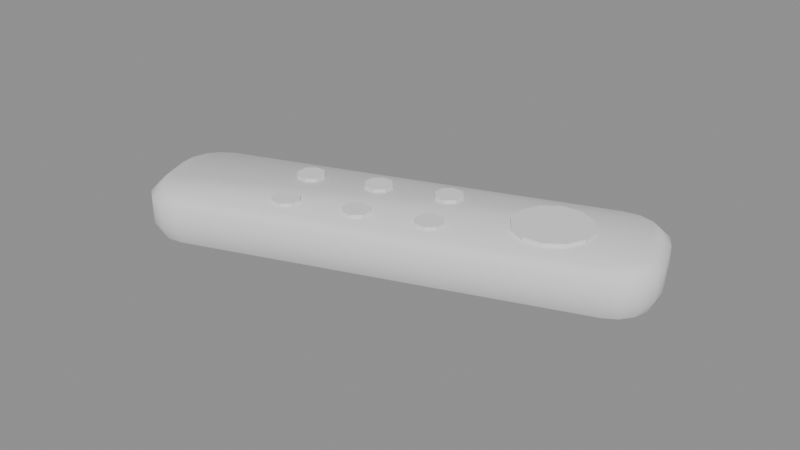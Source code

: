 # Source: remote.blend  (saved by Blender 4.5.87; exported with 4.5.12 LTS)
import bpy
from mathutils import Matrix  # noqa: F401  (used for matrix-valued properties, if any)

bpy.ops.wm.read_factory_settings(use_empty=True)
scene = bpy.context.scene
scene.name = 'Scene'

# ---- collections
col_a = bpy.data.collections.new('a'); scene.collection.children.link(col_a)

# ---- materials (node trees are filled in below, after node groups)
mat_greydark3 = bpy.data.materials.new('greyDark3')
mat_grey5 = bpy.data.materials.new('grey5')

# ---- material node trees

# ---- meshes
me_a_body = bpy.data.meshes.new('a_body')
me_a_body.from_pydata([(0.06536, 0.004633, 0.0), (0.06936, 0.007062, 0.0), (0.07213, 0.01084, 0.0), (0.07324, 0.01539, 0.0), (0.07253, 0.02001, 0.0), (0.06842, 0.03129, 0.0), (0.066, 0.03529, 0.0), (0.06222, 0.03806, 0.0), (0.05767, 0.03917, 0.0), (0.05304, 0.03846, 0.0), (-0.06536, -0.004633, 0.0), (-0.06936, -0.007062, 0.0), (-0.07213, -0.01084, 0.0), (-0.07324, -0.01539, 0.0), (-0.07253, -0.02001, 0.0), (-0.06842, -0.03129, 0.0), (-0.066, -0.03529, 0.0), (-0.06222, -0.03806, 0.0), (-0.05767, -0.03917, 0.0), (-0.05304, -0.03846, 0.0), (0.06604, 0.002753, 0.004), (0.07071, 0.005587, 0.004), (0.07394, 0.009992, 0.004), (0.07524, 0.0153, 0.004), (0.07441, 0.0207, 0.004), (0.0703, 0.03197, 0.004), (0.06747, 0.03664, 0.004), (0.06307, 0.03987, 0.004), (0.05776, 0.04117, 0.004), (0.05236, 0.04034, 0.004), (-0.06604, -0.002753, 0.004), (-0.07071, -0.005587, 0.004), (-0.07394, -0.009992, 0.004), (-0.07524, -0.0153, 0.004), (-0.07441, -0.0207, 0.004), (-0.0703, -0.03197, 0.004), (-0.06747, -0.03664, 0.004), (-0.06307, -0.03987, 0.004), (-0.05776, -0.04117, 0.004), (-0.05236, -0.04034, 0.004), (0.06604, 0.002753, 0.012), (0.07071, 0.005587, 0.012), (0.07394, 0.009992, 0.012), (0.07524, 0.0153, 0.012), (0.07441, 0.0207, 0.012), (0.0703, 0.03197, 0.012), (0.06747, 0.03664, 0.012), (0.06307, 0.03987, 0.012), (0.05776, 0.04117, 0.012), (0.05236, 0.04034, 0.012), (-0.06604, -0.002753, 0.012), (-0.07071, -0.005587, 0.012), (-0.07394, -0.009992, 0.012), (-0.07524, -0.0153, 0.012), (-0.07441, -0.0207, 0.012), (-0.0703, -0.03197, 0.012), (-0.06747, -0.03664, 0.012), (-0.06307, -0.03987, 0.012), (-0.05776, -0.04117, 0.012), (-0.05236, -0.04034, 0.012), (0.06408, 0.00523, 0.015), (0.06808, 0.007659, 0.015), (0.07085, 0.01144, 0.015), (0.07196, 0.01598, 0.015), (0.07125, 0.02061, 0.015), (0.06783, 0.03001, 0.015), (0.0654, 0.03401, 0.015), (0.06162, 0.03678, 0.015), (0.05707, 0.03789, 0.015), (0.05245, 0.03718, 0.015), (-0.06408, -0.00523, 0.015), (-0.06808, -0.007659, 0.015), (-0.07085, -0.01144, 0.015), (-0.07196, -0.01598, 0.015), (-0.07125, -0.02061, 0.015), (-0.06783, -0.03001, 0.015), (-0.0654, -0.03401, 0.015), (-0.06162, -0.03678, 0.015), (-0.05707, -0.03789, 0.015), (-0.05245, -0.03718, 0.015)], [], [(0, 1, 21, 20), (1, 2, 22, 21), (2, 3, 23, 22), (3, 4, 24, 23), (4, 5, 25, 24), (5, 6, 26, 25), (6, 7, 27, 26), (7, 8, 28, 27), (8, 9, 29, 28), (9, 10, 30, 29), (10, 11, 31, 30), (11, 12, 32, 31), (12, 13, 33, 32), (13, 14, 34, 33), (14, 15, 35, 34), (15, 16, 36, 35), (16, 17, 37, 36), (17, 18, 38, 37), (18, 19, 39, 38), (19, 0, 20, 39), (20, 21, 41, 40), (21, 22, 42, 41), (22, 23, 43, 42), (23, 24, 44, 43), (24, 25, 45, 44), (25, 26, 46, 45), (26, 27, 47, 46), (27, 28, 48, 47), (28, 29, 49, 48), (29, 30, 50, 49), (30, 31, 51, 50), (31, 32, 52, 51), (32, 33, 53, 52), (33, 34, 54, 53), (34, 35, 55, 54), (35, 36, 56, 55), (36, 37, 57, 56), (37, 38, 58, 57), (38, 39, 59, 58), (39, 20, 40, 59), (40, 41, 61, 60), (41, 42, 62, 61), (42, 43, 63, 62), (43, 44, 64, 63), (44, 45, 65, 64), (45, 46, 66, 65), (46, 47, 67, 66), (47, 48, 68, 67), (48, 49, 69, 68), (49, 50, 70, 69), (50, 51, 71, 70), (51, 52, 72, 71), (52, 53, 73, 72), (53, 54, 74, 73), (54, 55, 75, 74), (55, 56, 76, 75), (56, 57, 77, 76), (57, 58, 78, 77), (58, 59, 79, 78), (59, 40, 60, 79), (19, 18, 17, 16, 15, 14, 13, 12, 11, 10, 9, 8, 7, 6, 5, 4, 3, 2, 1, 0), (60, 61, 62, 63, 64, 65, 66, 67, 68, 69, 70, 71, 72, 73, 74, 75, 76, 77, 78, 79)])
me_a_body.polygons.foreach_set('use_smooth', [True] * 62)
_k = set([(0, 1), (0, 19), (1, 2), (2, 3), (3, 4), (4, 5), (5, 6), (6, 7), (7, 8), (8, 9), (9, 10), (10, 11), (11, 12), (12, 13), (13, 14), (14, 15), (15, 16), (16, 17), (17, 18), (18, 19)])
me_a_body.attributes.new('sharp_edge', 'BOOLEAN', 'EDGE').data.foreach_set('value', [ (min(e.vertices), max(e.vertices)) in _k for e in me_a_body.edges])
_uv = me_a_body.uv_layers.new(name='UVMap')
_uv.uv.foreach_set('vector', [0.5186, 0.07169, 0.5176, 0.04169, 0.5449, 0.03781, 0.546, 0.07281, 0.5176, 0.04169, 0.515, 0.01477, 0.5418, 0.006396, 0.5449, 0.03781, 0.6998, 0.1993, 0.7025, 0.1767, 0.7297, 0.1825, 0.7266, 0.209, 0.7025, 0.1767, 0.7034, 0.1481, 0.7308, 0.1493, 0.7297, 0.1825, 0.7034, 0.1481, 0.7034, 0.07169, 0.7308, 0.07281, 0.7308, 0.1493, 0.7034, 0.07169, 0.7025, 0.04169, 0.7297, 0.03781, 0.7308, 0.07281, 0.7025, 0.04169, 0.6998, 0.01477, 0.7266, 0.006396, 0.7297, 0.03781, 0.6074, 0.9256, 0.61, 0.9029, 0.6373, 0.9088, 0.6342, 0.9352, 0.61, 0.9029, 0.611, 0.8744, 0.6384, 0.8755, 0.6373, 0.9088, 0.611, 0.8744, 0.611, 0.07169, 0.6384, 0.07281, 0.6384, 0.8755, 0.611, 0.07169, 0.61, 0.04169, 0.6373, 0.03781, 0.6384, 0.07281, 0.61, 0.04169, 0.6074, 0.01477, 0.6342, 0.006396, 0.6373, 0.03781, 0.6998, 0.4137, 0.7025, 0.391, 0.7297, 0.3968, 0.7266, 0.4233, 0.7025, 0.391, 0.7034, 0.3625, 0.7308, 0.3636, 0.7297, 0.3968, 0.7034, 0.3625, 0.7034, 0.286, 0.7308, 0.2871, 0.7308, 0.3636, 0.7034, 0.286, 0.7025, 0.256, 0.7297, 0.2521, 0.7308, 0.2871, 0.7025, 0.256, 0.6998, 0.2291, 0.7266, 0.2207, 0.7297, 0.2521, 0.515, 0.9256, 0.5176, 0.9029, 0.5449, 0.9088, 0.5418, 0.9352, 0.5176, 0.9029, 0.5186, 0.8744, 0.546, 0.8755, 0.5449, 0.9088, 0.5186, 0.8744, 0.5186, 0.07169, 0.546, 0.07281, 0.546, 0.8755, 0.546, 0.07281, 0.5449, 0.03781, 0.5956, 0.03677, 0.5967, 0.07177, 0.5449, 0.03781, 0.5418, 0.006396, 0.5926, 0.005356, 0.5956, 0.03677, 0.7266, 0.209, 0.7297, 0.1825, 0.7805, 0.1815, 0.7774, 0.2079, 0.7297, 0.1825, 0.7308, 0.1493, 0.7815, 0.1482, 0.7805, 0.1815, 0.7308, 0.1493, 0.7308, 0.07281, 0.7815, 0.07177, 0.7815, 0.1482, 0.7308, 0.07281, 0.7297, 0.03781, 0.7805, 0.03677, 0.7815, 0.07177, 0.7297, 0.03781, 0.7266, 0.006396, 0.7774, 0.005356, 0.7805, 0.03677, 0.6342, 0.9352, 0.6373, 0.9088, 0.688, 0.9077, 0.685, 0.9342, 0.6373, 0.9088, 0.6384, 0.8755, 0.6891, 0.8745, 0.688, 0.9077, 0.6384, 0.8755, 0.6384, 0.07281, 0.6891, 0.07177, 0.6891, 0.8745, 0.6384, 0.07281, 0.6373, 0.03781, 0.688, 0.03677, 0.6891, 0.07177, 0.6373, 0.03781, 0.6342, 0.006396, 0.685, 0.005356, 0.688, 0.03677, 0.7266, 0.4233, 0.7297, 0.3968, 0.7805, 0.3958, 0.7774, 0.4223, 0.7297, 0.3968, 0.7308, 0.3636, 0.7815, 0.3625, 0.7805, 0.3958, 0.7308, 0.3636, 0.7308, 0.2871, 0.7815, 0.2861, 0.7815, 0.3625, 0.7308, 0.2871, 0.7297, 0.2521, 0.7805, 0.2511, 0.7815, 0.2861, 0.7297, 0.2521, 0.7266, 0.2207, 0.7774, 0.2197, 0.7805, 0.2511, 0.5418, 0.9352, 0.5449, 0.9088, 0.5956, 0.9077, 0.5926, 0.9342, 0.5449, 0.9088, 0.546, 0.8755, 0.5967, 0.8745, 0.5956, 0.9077, 0.546, 0.8755, 0.546, 0.07281, 0.5967, 0.07177, 0.5967, 0.8745, 0.2623, 0.9047, 0.2555, 0.9391, 0.2372, 0.9278, 0.243, 0.8983, 0.2555, 0.9391, 0.236, 0.9683, 0.2205, 0.9528, 0.2372, 0.9278, 0.236, 0.9683, 0.2068, 0.9878, 0.1955, 0.9695, 0.2205, 0.9528, 0.2068, 0.9878, 0.1724, 0.9946, 0.166, 0.9754, 0.1955, 0.9695, 0.1724, 0.9946, 0.09529, 0.9946, 0.1017, 0.9754, 0.166, 0.9754, 0.09529, 0.9946, 0.06087, 0.9878, 0.07222, 0.9695, 0.1017, 0.9754, 0.06087, 0.9878, 0.0317, 0.9683, 0.04721, 0.9528, 0.07222, 0.9695, 0.0317, 0.9683, 0.0122, 0.9391, 0.0305, 0.9278, 0.04721, 0.9528, 0.0122, 0.9391, 0.005356, 0.9047, 0.02463, 0.8983, 0.0305, 0.9278, 0.005356, 0.9047, 0.005356, 0.09529, 0.02463, 0.1017, 0.02463, 0.8983, 0.005356, 0.09529, 0.0122, 0.06087, 0.0305, 0.07222, 0.02463, 0.1017, 0.0122, 0.06087, 0.0317, 0.0317, 0.04721, 0.04721, 0.0305, 0.07222, 0.0317, 0.0317, 0.06087, 0.0122, 0.07222, 0.0305, 0.04721, 0.04721, 0.06087, 0.0122, 0.09529, 0.005356, 0.1017, 0.02463, 0.07222, 0.0305, 0.09529, 0.005356, 0.1724, 0.005356, 0.166, 0.02463, 0.1017, 0.02463, 0.1724, 0.005356, 0.2068, 0.0122, 0.1955, 0.0305, 0.166, 0.02463, 0.2068, 0.0122, 0.236, 0.0317, 0.2205, 0.04721, 0.1955, 0.0305, 0.236, 0.0317, 0.2555, 0.06087, 0.2372, 0.07222, 0.2205, 0.04721, 0.2555, 0.06087, 0.2623, 0.09529, 0.243, 0.1017, 0.2372, 0.07222, 0.2623, 0.09529, 0.2623, 0.9047, 0.243, 0.8983, 0.243, 0.1017, 0.273, 0.08244, 0.2789, 0.05294, 0.2956, 0.02793, 0.3206, 0.01122, 0.3501, 0.005356, 0.4272, 0.005356, 0.4567, 0.01122, 0.4817, 0.02793, 0.4984, 0.05294, 0.5043, 0.08244, 0.5043, 0.8919, 0.4984, 0.9214, 0.4817, 0.9464, 0.4567, 0.9631, 0.4272, 0.9689, 0.3501, 0.9689, 0.3206, 0.9631, 0.2956, 0.9464, 0.2789, 0.9214, 0.273, 0.8919, 0.243, 0.8983, 0.2372, 0.9278, 0.2205, 0.9528, 0.1955, 0.9695, 0.166, 0.9754, 0.1017, 0.9754, 0.07222, 0.9695, 0.04721, 0.9528, 0.0305, 0.9278, 0.02463, 0.8983, 0.02463, 0.1017, 0.0305, 0.07222, 0.04721, 0.04721, 0.07222, 0.0305, 0.1017, 0.02463, 0.166, 0.02463, 0.1955, 0.0305, 0.2205, 0.04721, 0.2372, 0.07222, 0.243, 0.1017])
me_a_body.materials.append(mat_greydark3)
me_a_body.update()
me_a_buttons = bpy.data.meshes.new('a_buttons')
me_a_buttons.from_pydata([(0.05356, 0.0195, 0.015), (0.05356, 0.0195, 0.0162), (0.0541, 0.01331, 0.015), (0.0541, 0.01331, 0.0162), (0.05148, 0.007677, 0.015), (0.05148, 0.007677, 0.0162), (0.04639, 0.004115, 0.015), (0.04639, 0.004115, 0.0162), (0.0402, 0.003573, 0.015), (0.0402, 0.003573, 0.0162), (0.03457, 0.006198, 0.015), (0.03457, 0.006198, 0.0162), (0.03101, 0.01129, 0.015), (0.03101, 0.01129, 0.0162), (0.03047, 0.01747, 0.015), (0.03047, 0.01747, 0.0162), (0.03309, 0.0231, 0.015), (0.03309, 0.0231, 0.0162), (0.03818, 0.02667, 0.015), (0.03818, 0.02667, 0.0162), (0.04437, 0.02721, 0.015), (0.04437, 0.02721, 0.0162), (0.05, 0.02458, 0.015), (0.05, 0.02458, 0.0162), (0.01243, 0.0141, 0.015), (0.01243, 0.0141, 0.016), (0.01228, 0.01066, 0.015), (0.01228, 0.01066, 0.016), (0.009737, 0.008333, 0.015), (0.009737, 0.008333, 0.016), (0.006296, 0.008483, 0.015), (0.006296, 0.008483, 0.016), (0.00397, 0.01102, 0.015), (0.00397, 0.01102, 0.016), (0.00412, 0.01446, 0.015), (0.00412, 0.01446, 0.016), (0.006659, 0.01679, 0.015), (0.006659, 0.01679, 0.016), (0.0101, 0.01664, 0.015), (0.0101, 0.01664, 0.016), (0.01858, -0.002814, 0.015), (0.01858, -0.002814, 0.016), (0.01843, -0.006255, 0.015), (0.01843, -0.006255, 0.016), (0.01589, -0.008582, 0.015), (0.01589, -0.008582, 0.016), (0.01245, -0.008431, 0.015), (0.01245, -0.008431, 0.016), (0.01013, -0.005892, 0.015), (0.01013, -0.005892, 0.016), (0.01028, -0.002451, 0.015), (0.01028, -0.002451, 0.016), (0.01282, -0.0001244, 0.015), (0.01282, -0.0001244, 0.016), (0.01626, -0.0002746, 0.015), (0.01626, -0.0002746, 0.016), (-0.008246, 0.006576, 0.015), (-0.008246, 0.006576, 0.016), (-0.008397, 0.003135, 0.015), (-0.008397, 0.003135, 0.016), (-0.01094, 0.0008084, 0.015), (-0.01094, 0.0008084, 0.016), (-0.01438, 0.0009586, 0.015), (-0.01438, 0.0009586, 0.016), (-0.0167, 0.003498, 0.015), (-0.0167, 0.003498, 0.016), (-0.01655, 0.006939, 0.015), (-0.01655, 0.006939, 0.016), (-0.01401, 0.009266, 0.015), (-0.01401, 0.009266, 0.016), (-0.01057, 0.009115, 0.015), (-0.01057, 0.009115, 0.016), (-0.00209, -0.01034, 0.015), (-0.00209, -0.01034, 0.016), (-0.00224, -0.01378, 0.015), (-0.00224, -0.01378, 0.016), (-0.00478, -0.01611, 0.015), (-0.00478, -0.01611, 0.016), (-0.008221, -0.01596, 0.015), (-0.008221, -0.01596, 0.016), (-0.01055, -0.01342, 0.015), (-0.01055, -0.01342, 0.016), (-0.0104, -0.009976, 0.015), (-0.0104, -0.009976, 0.016), (-0.007858, -0.007649, 0.015), (-0.007858, -0.007649, 0.016), (-0.004417, -0.007799, 0.015), (-0.004417, -0.007799, 0.016), (-0.02892, -0.0009483, 0.015), (-0.02892, -0.0009483, 0.016), (-0.02907, -0.004389, 0.015), (-0.02907, -0.004389, 0.016), (-0.03161, -0.006716, 0.015), (-0.03161, -0.006716, 0.016), (-0.03505, -0.006566, 0.015), (-0.03505, -0.006566, 0.016), (-0.03738, -0.004027, 0.015), (-0.03738, -0.004027, 0.016), (-0.03723, -0.0005856, 0.015), (-0.03723, -0.0005856, 0.016), (-0.03469, 0.001741, 0.015), (-0.03469, 0.001741, 0.016), (-0.03125, 0.001591, 0.015), (-0.03125, 0.001591, 0.016), (-0.02276, -0.01786, 0.015), (-0.02276, -0.01786, 0.016), (-0.02291, -0.0213, 0.015), (-0.02291, -0.0213, 0.016), (-0.02545, -0.02363, 0.015), (-0.02545, -0.02363, 0.016), (-0.02889, -0.02348, 0.015), (-0.02889, -0.02348, 0.016), (-0.03122, -0.02094, 0.015), (-0.03122, -0.02094, 0.016), (-0.03107, -0.0175, 0.015), (-0.03107, -0.0175, 0.016), (-0.02853, -0.01517, 0.015), (-0.02853, -0.01517, 0.016), (-0.02509, -0.01532, 0.015), (-0.02509, -0.01532, 0.016)], [], [(64, 65, 67, 66), (0, 1, 3, 2), (74, 75, 77, 76), (80, 81, 83, 82), (2, 3, 5, 4), (72, 73, 75, 74), (28, 29, 31, 30), (4, 5, 7, 6), (33, 31, 29, 27, 25, 39, 37, 35), (58, 59, 61, 60), (6, 7, 9, 8), (34, 35, 37, 36), (46, 47, 49, 48), (8, 9, 11, 10), (78, 79, 81, 80), (26, 27, 29, 28), (10, 11, 13, 12), (44, 45, 47, 46), (42, 43, 45, 44), (12, 13, 15, 14), (32, 33, 35, 34), (48, 49, 51, 50), (14, 15, 17, 16), (40, 41, 43, 42), (24, 25, 27, 26), (16, 17, 19, 18), (110, 111, 113, 112), (62, 63, 65, 64), (18, 19, 21, 20), (3, 1, 23, 21, 19, 17, 15, 13, 11, 9, 7, 5), (56, 57, 59, 58), (20, 21, 23, 22), (36, 37, 39, 38), (30, 31, 33, 32), (22, 23, 1, 0), (0, 2, 4, 6, 8, 10, 12, 14, 16, 18, 20, 22), (38, 39, 25, 24), (38, 24, 26, 28, 30, 32, 34, 36), (60, 61, 63, 62), (50, 51, 53, 52), (47, 45, 43, 41, 55, 53, 51, 49), (52, 53, 55, 54), (104, 105, 107, 106), (54, 55, 41, 40), (48, 50, 52, 54, 40, 42, 44, 46), (76, 77, 79, 78), (66, 67, 69, 68), (61, 59, 57, 71, 69, 67, 65, 63), (68, 69, 71, 70), (88, 89, 91, 90), (94, 95, 97, 96), (70, 71, 57, 56), (62, 64, 66, 68, 70, 56, 58, 60), (92, 93, 95, 94), (82, 83, 85, 84), (74, 76, 78, 80, 82, 84, 86, 72), (84, 85, 87, 86), (90, 91, 93, 92), (96, 97, 99, 98), (86, 87, 73, 72), (81, 79, 77, 75, 73, 87, 85, 83), (108, 109, 111, 110), (98, 99, 101, 100), (94, 96, 98, 100, 102, 88, 90, 92), (100, 101, 103, 102), (106, 107, 109, 108), (112, 113, 115, 114), (102, 103, 89, 88), (97, 95, 93, 91, 89, 103, 101, 99), (114, 115, 117, 116), (112, 114, 116, 118, 104, 106, 108, 110), (116, 117, 119, 118), (118, 119, 105, 104), (113, 111, 109, 107, 105, 119, 117, 115)])
_k = set([(0, 1), (0, 2), (0, 22), (1, 3), (1, 23), (2, 3), (2, 4), (3, 5), (4, 5), (4, 6), (5, 7), (6, 7), (6, 8), (7, 9), (8, 9), (8, 10), (9, 11), (10, 11), (10, 12), (11, 13), (12, 13), (12, 14), (13, 15), (14, 15), (14, 16), (15, 17), (16, 17), (16, 18), (17, 19), (18, 19), (18, 20), (19, 21), (20, 21), (20, 22), (21, 23), (22, 23), (24, 25), (24, 26), (24, 38), (25, 27), (25, 39), (26, 27), (26, 28), (27, 29), (28, 29), (28, 30), (29, 31), (30, 31), (30, 32), (31, 33), (32, 33), (32, 34), (33, 35), (34, 35), (34, 36), (35, 37), (36, 37), (36, 38), (37, 39), (38, 39), (40, 41), (40, 42), (40, 54), (41, 43), (41, 55), (42, 43), (42, 44), (43, 45), (44, 45), (44, 46), (45, 47), (46, 47), (46, 48), (47, 49), (48, 49), (48, 50), (49, 51), (50, 51), (50, 52), (51, 53), (52, 53), (52, 54), (53, 55), (54, 55), (56, 57), (56, 58), (56, 70), (57, 59), (57, 71), (58, 59), (58, 60), (59, 61), (60, 61), (60, 62), (61, 63), (62, 63), (62, 64), (63, 65), (64, 65), (64, 66), (65, 67), (66, 67), (66, 68), (67, 69), (68, 69), (68, 70), (69, 71), (70, 71), (72, 73), (72, 74), (72, 86), (73, 75), (73, 87), (74, 75), (74, 76), (75, 77), (76, 77), (76, 78), (77, 79), (78, 79), (78, 80), (79, 81), (80, 81), (80, 82), (81, 83), (82, 83), (82, 84), (83, 85), (84, 85), (84, 86), (85, 87), (86, 87), (88, 89), (88, 90), (88, 102), (89, 91), (89, 103), (90, 91), (90, 92), (91, 93), (92, 93), (92, 94), (93, 95), (94, 95), (94, 96), (95, 97), (96, 97), (96, 98), (97, 99), (98, 99), (98, 100), (99, 101), (100, 101), (100, 102), (101, 103), (102, 103), (104, 105), (104, 106), (104, 118), (105, 107), (105, 119), (106, 107), (106, 108), (107, 109), (108, 109), (108, 110), (109, 111), (110, 111), (110, 112), (111, 113), (112, 113), (112, 114), (113, 115), (114, 115), (114, 116), (115, 117), (116, 117), (116, 118), (117, 119), (118, 119)])
me_a_buttons.attributes.new('sharp_edge', 'BOOLEAN', 'EDGE').data.foreach_set('value', [ (min(e.vertices), max(e.vertices)) in _k for e in me_a_buttons.edges])
_uv = me_a_buttons.uv_layers.new(name='UVMap')
_uv.uv.foreach_set('vector', [0.4503, 0.964, 0.4331, 0.964, 0.4331, 0.9093, 0.4503, 0.9093, 0.919, 0.6384, 0.8983, 0.6384, 0.8983, 0.533, 0.919, 0.533, 0.571, 0.8978, 0.5538, 0.8978, 0.5538, 0.8546, 0.571, 0.8546, 0.9121, 0.8573, 0.8949, 0.8573, 0.8949, 0.8026, 0.9121, 0.8026, 0.919, 0.533, 0.8983, 0.533, 0.8983, 0.4331, 0.919, 0.4331, 0.571, 0.957, 0.5538, 0.957, 0.5538, 0.8978, 0.571, 0.8978, 0.9523, 0.9827, 0.9351, 0.9827, 0.9351, 0.9235, 0.9523, 0.9235, 0.07806, 0.7886, 0.05743, 0.7886, 0.05743, 0.706, 0.07806, 0.706, 0.309, 0.5991, 0.3682, 0.5991, 0.41, 0.6409, 0.41, 0.7001, 0.3682, 0.742, 0.309, 0.742, 0.2671, 0.7001, 0.2671, 0.6409, 0.9121, 0.9235, 0.8949, 0.9235, 0.8949, 0.8803, 0.9121, 0.8803, 0.07806, 0.706, 0.05743, 0.706, 0.05743, 0.6007, 0.07806, 0.6007, 0.03438, 0.8026, 0.01719, 0.8026, 0.01719, 0.7479, 0.03438, 0.7479, 0.6917, 0.8978, 0.6745, 0.8978, 0.6745, 0.8546, 0.6917, 0.8546, 0.07806, 0.6007, 0.05743, 0.6007, 0.05743, 0.5008, 0.07806, 0.5008, 0.6515, 0.8978, 0.6343, 0.8978, 0.6343, 0.8546, 0.6515, 0.8546, 0.8316, 0.8978, 0.8144, 0.8978, 0.8144, 0.8546, 0.8316, 0.8546, 0.07806, 0.5008, 0.05743, 0.5008, 0.05743, 0.4331, 0.07806, 0.4331, 0.6917, 0.957, 0.6745, 0.957, 0.6745, 0.8978, 0.6917, 0.8978, 0.7914, 0.8978, 0.7742, 0.8978, 0.7742, 0.8546, 0.7914, 0.8546, 0.03438, 0.7248, 0.01375, 0.7248, 0.01375, 0.6323, 0.03438, 0.6323, 0.03438, 0.8573, 0.01719, 0.8573, 0.01719, 0.8026, 0.03438, 0.8026, 0.4905, 0.964, 0.4733, 0.964, 0.4733, 0.9093, 0.4905, 0.9093, 0.03438, 0.6323, 0.01375, 0.6323, 0.01375, 0.5256, 0.03438, 0.5256, 0.7914, 0.957, 0.7742, 0.957, 0.7742, 0.8978, 0.7914, 0.8978, 0.8316, 0.957, 0.8144, 0.957, 0.8144, 0.8978, 0.8316, 0.8978, 0.03438, 0.5256, 0.01375, 0.5256, 0.01375, 0.4331, 0.03438, 0.4331, 0.9885, 0.0547, 0.9713, 0.0547, 0.9713, 0.01153, 0.9885, 0.01153, 0.6112, 0.8978, 0.594, 0.8978, 0.594, 0.8546, 0.6112, 0.8546, 0.8753, 0.7248, 0.8546, 0.7248, 0.8546, 0.6323, 0.8753, 0.6323, 0.06492, 0.3566, 0.01153, 0.2642, 0.01153, 0.1574, 0.06492, 0.06492, 0.1574, 0.01153, 0.2642, 0.01153, 0.3566, 0.06492, 0.41, 0.1574, 0.41, 0.2642, 0.3566, 0.3566, 0.2642, 0.41, 0.1574, 0.41, 0.9121, 0.9827, 0.8949, 0.9827, 0.8949, 0.9235, 0.9121, 0.9235, 0.8753, 0.6323, 0.8546, 0.6323, 0.8546, 0.5256, 0.8753, 0.5256, 0.9592, 0.5425, 0.942, 0.5425, 0.942, 0.4878, 0.9592, 0.4878, 0.9523, 0.9235, 0.9351, 0.9235, 0.9351, 0.8803, 0.9523, 0.8803, 0.8753, 0.5256, 0.8546, 0.5256, 0.8546, 0.4331, 0.8753, 0.4331, 0.4331, 0.6857, 0.4331, 0.5789, 0.4865, 0.4865, 0.5789, 0.4331, 0.6857, 0.4331, 0.7782, 0.4865, 0.8316, 0.5789, 0.8316, 0.6857, 0.7782, 0.7782, 0.6857, 0.8316, 0.5789, 0.8316, 0.4865, 0.7782, 0.9592, 0.4878, 0.942, 0.4878, 0.942, 0.4331, 0.9592, 0.4331, 0.244, 0.7001, 0.2022, 0.742, 0.143, 0.742, 0.1011, 0.7001, 0.1011, 0.6409, 0.143, 0.5991, 0.2022, 0.5991, 0.244, 0.6409, 0.6112, 0.957, 0.594, 0.957, 0.594, 0.8978, 0.6112, 0.8978, 0.4905, 0.9093, 0.4733, 0.9093, 0.4733, 0.8546, 0.4905, 0.8546, 0.7001, 0.01153, 0.742, 0.05339, 0.742, 0.1126, 0.7001, 0.1545, 0.6409, 0.1545, 0.5991, 0.1126, 0.5991, 0.05339, 0.6409, 0.01153, 0.8718, 0.8573, 0.8546, 0.8573, 0.8546, 0.8026, 0.8718, 0.8026, 0.8718, 0.9827, 0.8546, 0.9827, 0.8546, 0.9235, 0.8718, 0.9235, 0.8718, 0.8026, 0.8546, 0.8026, 0.8546, 0.7479, 0.8718, 0.7479, 0.6409, 0.1775, 0.7001, 0.1775, 0.742, 0.2194, 0.742, 0.2786, 0.7001, 0.3204, 0.6409, 0.3204, 0.5991, 0.2786, 0.5991, 0.2194, 0.6515, 0.957, 0.6343, 0.957, 0.6343, 0.8978, 0.6515, 0.8978, 0.4503, 0.9093, 0.4331, 0.9093, 0.4331, 0.8546, 0.4503, 0.8546, 0.5342, 0.1545, 0.4749, 0.1545, 0.4331, 0.1126, 0.4331, 0.05339, 0.4749, 0.01153, 0.5342, 0.01153, 0.576, 0.05339, 0.576, 0.1126, 0.07806, 0.9211, 0.06087, 0.9211, 0.06087, 0.8664, 0.07806, 0.8664, 0.7511, 0.957, 0.7339, 0.957, 0.7339, 0.8978, 0.7511, 0.8978, 0.03438, 0.9235, 0.01719, 0.9235, 0.01719, 0.8803, 0.03438, 0.8803, 0.07806, 0.8664, 0.06087, 0.8664, 0.06087, 0.8117, 0.07806, 0.8117, 0.309, 0.7651, 0.3682, 0.7651, 0.41, 0.8069, 0.41, 0.8661, 0.3682, 0.908, 0.309, 0.908, 0.2671, 0.8661, 0.2671, 0.8069, 0.03438, 0.9827, 0.01719, 0.9827, 0.01719, 0.9235, 0.03438, 0.9235, 0.9121, 0.8026, 0.8949, 0.8026, 0.8949, 0.7479, 0.9121, 0.7479, 0.4331, 0.309, 0.4749, 0.2671, 0.5342, 0.2671, 0.576, 0.309, 0.576, 0.3682, 0.5342, 0.41, 0.4749, 0.41, 0.4331, 0.3682, 0.5308, 0.964, 0.5136, 0.964, 0.5136, 0.9093, 0.5308, 0.9093, 0.7511, 0.8978, 0.7339, 0.8978, 0.7339, 0.8546, 0.7511, 0.8546, 0.9482, 0.2869, 0.931, 0.2869, 0.931, 0.2322, 0.9482, 0.2322, 0.5308, 0.9093, 0.5136, 0.9093, 0.5136, 0.8546, 0.5308, 0.8546, 0.8661, 0.01153, 0.908, 0.05339, 0.908, 0.1126, 0.8661, 0.1545, 0.8069, 0.1545, 0.7651, 0.1126, 0.7651, 0.05339, 0.8069, 0.01153, 0.9885, 0.1139, 0.9713, 0.1139, 0.9713, 0.0547, 0.9885, 0.0547, 0.9482, 0.2322, 0.931, 0.2322, 0.931, 0.1775, 0.9482, 0.1775, 0.309, 0.4331, 0.3682, 0.4331, 0.41, 0.4749, 0.41, 0.5342, 0.3682, 0.576, 0.309, 0.576, 0.2671, 0.5342, 0.2671, 0.4749, 0.9482, 0.1209, 0.931, 0.1209, 0.931, 0.06622, 0.9482, 0.06622, 0.8718, 0.9235, 0.8546, 0.9235, 0.8546, 0.8803, 0.8718, 0.8803, 0.9523, 0.8573, 0.9351, 0.8573, 0.9351, 0.8026, 0.9523, 0.8026, 0.9482, 0.06622, 0.931, 0.06622, 0.931, 0.01153, 0.9482, 0.01153, 0.7651, 0.2194, 0.8069, 0.1775, 0.8661, 0.1775, 0.908, 0.2194, 0.908, 0.2786, 0.8661, 0.3204, 0.8069, 0.3204, 0.7651, 0.2786, 0.9523, 0.8026, 0.9351, 0.8026, 0.9351, 0.7479, 0.9523, 0.7479, 0.1011, 0.8069, 0.143, 0.7651, 0.2022, 0.7651, 0.244, 0.8069, 0.244, 0.8661, 0.2022, 0.908, 0.143, 0.908, 0.1011, 0.8661, 0.9592, 0.6749, 0.942, 0.6749, 0.942, 0.6202, 0.9592, 0.6202, 0.9592, 0.6202, 0.942, 0.6202, 0.942, 0.5655, 0.9592, 0.5655, 0.2022, 0.4331, 0.244, 0.4749, 0.244, 0.5342, 0.2022, 0.576, 0.143, 0.576, 0.1011, 0.5342, 0.1011, 0.4749, 0.143, 0.4331])
me_a_buttons.materials.append(mat_grey5)
me_a_buttons.update()

# ---- objects
ob_a_body = bpy.data.objects.new('a_body', me_a_body)
ob_a_buttons = bpy.data.objects.new('a_buttons', me_a_buttons)

# ---- transforms, parenting, visibility, modifiers, constraints
ob_a_body.location = (0.0, 0.0, 0.0)
ob_a_buttons.location = (0.0, 0.0, 0.0)

# ---- collection membership
col_a.objects.link(ob_a_body)
col_a.objects.link(ob_a_buttons)

# ---- scene / render settings (as saved in the file)
scene.frame_start = 1; scene.frame_end = 250; scene.frame_set(1)
scene.render.engine = 'BLENDER_EEVEE_NEXT'
bpy.context.view_layer.update()

# ---- added for rendering (the .blend has no active camera and no usable light): camera, sun + grey world if the file has none
cam_auto = bpy.data.cameras.new('AutoCamera')
cam_auto.lens = 50.0
cam_auto.sensor_width = 36.0
cam_auto.clip_end = 1000.0
ob_auto_camera = bpy.data.objects.new('AutoCamera', cam_auto)
scene.collection.objects.link(ob_auto_camera)
ob_auto_camera.location = (0.185045, -0.222054, 0.156136)
ob_auto_camera.rotation_euler = (1.09748, -7.21219e-08, 0.694738)
scene.camera = ob_auto_camera
light_auto_sun = bpy.data.lights.new('AutoSun', 'SUN')
light_auto_sun.energy = 3.0
light_auto_sun.angle = 0.0523599
ob_auto_sun = bpy.data.objects.new('AutoSun', light_auto_sun)
scene.collection.objects.link(ob_auto_sun)
ob_auto_sun.rotation_euler = (0.872665, 0.174533, 0.523599)
if scene.world is None:
    world_auto = bpy.data.worlds.new('AutoWorld')
    world_auto.color = (0.3, 0.3, 0.3)
    scene.world = world_auto
bpy.context.view_layer.update()
